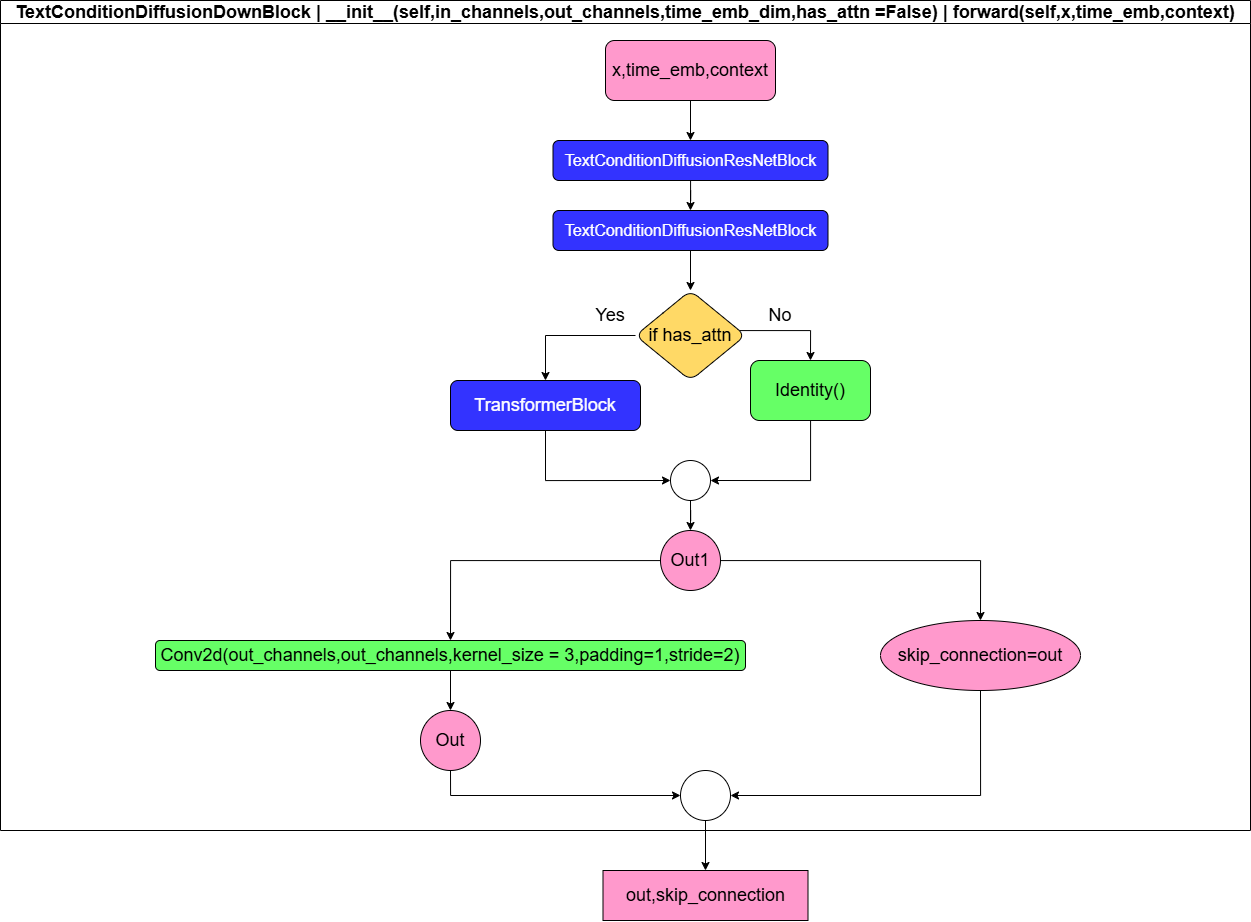

The diagram above was exported from draw.io. Its source (the exported page's mxGraphModel, read from the mxfile embedded in the PNG):
<mxGraphModel dx="1603" dy="963" grid="1" gridSize="10" guides="1" tooltips="1" connect="1" arrows="1" fold="1" page="1" pageScale="1" pageWidth="827" pageHeight="1169" math="0" shadow="0">
  <root>
    <mxCell id="0" />
    <mxCell id="1" parent="0" />
    <mxCell id="aDez5m7Nvl5AwUkUm0Xq-1" value="&lt;font style=&quot;font-size: 18px;&quot;&gt;TextConditionDiffusionDownBlock | __init__(self,in_channels,out_channels,time_emb_dim,has_attn =False) | forward(self,x,time_emb,context)&lt;/font&gt;" style="swimlane;whiteSpace=wrap;html=1;" parent="1" vertex="1">
      <mxGeometry x="190" y="90" width="1250" height="830" as="geometry" />
    </mxCell>
    <mxCell id="aDez5m7Nvl5AwUkUm0Xq-2" style="edgeStyle=orthogonalEdgeStyle;rounded=0;orthogonalLoop=1;jettySize=auto;html=1;entryX=0.5;entryY=0;entryDx=0;entryDy=0;" parent="aDez5m7Nvl5AwUkUm0Xq-1" source="aDez5m7Nvl5AwUkUm0Xq-3" target="aDez5m7Nvl5AwUkUm0Xq-7" edge="1">
      <mxGeometry relative="1" as="geometry" />
    </mxCell>
    <mxCell id="aDez5m7Nvl5AwUkUm0Xq-3" value="&lt;font size=&quot;3&quot; style=&quot;color: rgb(255, 255, 255);&quot;&gt;TextConditionDiffusionResNetBlock&lt;/font&gt;" style="rounded=1;whiteSpace=wrap;html=1;fillColor=#3333FF;" parent="aDez5m7Nvl5AwUkUm0Xq-1" vertex="1">
      <mxGeometry x="552.5" y="140" width="275" height="40" as="geometry" />
    </mxCell>
    <mxCell id="aDez5m7Nvl5AwUkUm0Xq-6" style="edgeStyle=orthogonalEdgeStyle;rounded=0;orthogonalLoop=1;jettySize=auto;html=1;entryX=0.5;entryY=0;entryDx=0;entryDy=0;" parent="aDez5m7Nvl5AwUkUm0Xq-1" source="aDez5m7Nvl5AwUkUm0Xq-7" target="aDez5m7Nvl5AwUkUm0Xq-11" edge="1">
      <mxGeometry relative="1" as="geometry" />
    </mxCell>
    <mxCell id="aDez5m7Nvl5AwUkUm0Xq-7" value="&lt;font size=&quot;3&quot; style=&quot;color: rgb(255, 255, 255);&quot;&gt;TextConditionDiffusionResNetBlock&lt;/font&gt;" style="rounded=1;whiteSpace=wrap;html=1;fillColor=#3333FF;" parent="aDez5m7Nvl5AwUkUm0Xq-1" vertex="1">
      <mxGeometry x="552.5" y="210" width="275" height="40" as="geometry" />
    </mxCell>
    <mxCell id="aDez5m7Nvl5AwUkUm0Xq-9" style="edgeStyle=orthogonalEdgeStyle;rounded=0;orthogonalLoop=1;jettySize=auto;html=1;entryX=0.5;entryY=0;entryDx=0;entryDy=0;" parent="aDez5m7Nvl5AwUkUm0Xq-1" source="aDez5m7Nvl5AwUkUm0Xq-11" target="aDez5m7Nvl5AwUkUm0Xq-13" edge="1">
      <mxGeometry relative="1" as="geometry">
        <Array as="points">
          <mxPoint x="545" y="335" />
        </Array>
      </mxGeometry>
    </mxCell>
    <mxCell id="aDez5m7Nvl5AwUkUm0Xq-10" style="edgeStyle=orthogonalEdgeStyle;rounded=0;orthogonalLoop=1;jettySize=auto;html=1;entryX=0.5;entryY=0;entryDx=0;entryDy=0;" parent="aDez5m7Nvl5AwUkUm0Xq-1" source="aDez5m7Nvl5AwUkUm0Xq-11" target="aDez5m7Nvl5AwUkUm0Xq-16" edge="1">
      <mxGeometry relative="1" as="geometry">
        <Array as="points">
          <mxPoint x="810" y="330" />
        </Array>
      </mxGeometry>
    </mxCell>
    <mxCell id="aDez5m7Nvl5AwUkUm0Xq-11" value="&lt;font style=&quot;font-size: 18px;&quot;&gt;if has_attn&lt;/font&gt;" style="rhombus;whiteSpace=wrap;html=1;fillColor=#FFD966;rounded=1;" parent="aDez5m7Nvl5AwUkUm0Xq-1" vertex="1">
      <mxGeometry x="635" y="290" width="110" height="90" as="geometry" />
    </mxCell>
    <mxCell id="aDez5m7Nvl5AwUkUm0Xq-12" style="edgeStyle=orthogonalEdgeStyle;rounded=0;orthogonalLoop=1;jettySize=auto;html=1;entryX=0;entryY=0.5;entryDx=0;entryDy=0;" parent="aDez5m7Nvl5AwUkUm0Xq-1" source="aDez5m7Nvl5AwUkUm0Xq-13" target="aDez5m7Nvl5AwUkUm0Xq-19" edge="1">
      <mxGeometry relative="1" as="geometry">
        <Array as="points">
          <mxPoint x="545" y="480" />
        </Array>
      </mxGeometry>
    </mxCell>
    <mxCell id="aDez5m7Nvl5AwUkUm0Xq-13" value="&lt;font style=&quot;color: rgb(255, 255, 255); font-size: 18px;&quot;&gt;TransformerBlock&lt;/font&gt;" style="rounded=1;whiteSpace=wrap;html=1;fillColor=#3333FF;" parent="aDez5m7Nvl5AwUkUm0Xq-1" vertex="1">
      <mxGeometry x="450" y="380" width="190" height="50" as="geometry" />
    </mxCell>
    <mxCell id="aDez5m7Nvl5AwUkUm0Xq-14" value="&lt;font style=&quot;font-size: 18px;&quot;&gt;Yes&lt;/font&gt;" style="text;html=1;whiteSpace=wrap;strokeColor=none;fillColor=none;align=center;verticalAlign=middle;rounded=0;" parent="aDez5m7Nvl5AwUkUm0Xq-1" vertex="1">
      <mxGeometry x="580" y="300" width="60" height="30" as="geometry" />
    </mxCell>
    <mxCell id="aDez5m7Nvl5AwUkUm0Xq-15" style="edgeStyle=orthogonalEdgeStyle;rounded=0;orthogonalLoop=1;jettySize=auto;html=1;entryX=1;entryY=0.5;entryDx=0;entryDy=0;" parent="aDez5m7Nvl5AwUkUm0Xq-1" source="aDez5m7Nvl5AwUkUm0Xq-16" target="aDez5m7Nvl5AwUkUm0Xq-19" edge="1">
      <mxGeometry relative="1" as="geometry">
        <Array as="points">
          <mxPoint x="810" y="480" />
        </Array>
      </mxGeometry>
    </mxCell>
    <mxCell id="aDez5m7Nvl5AwUkUm0Xq-16" value="&lt;font style=&quot;font-size: 18px;&quot;&gt;Identity()&lt;/font&gt;" style="rounded=1;whiteSpace=wrap;html=1;fillColor=#66FF66;" parent="aDez5m7Nvl5AwUkUm0Xq-1" vertex="1">
      <mxGeometry x="750" y="360" width="120" height="60" as="geometry" />
    </mxCell>
    <mxCell id="aDez5m7Nvl5AwUkUm0Xq-17" value="&lt;font style=&quot;font-size: 18px;&quot;&gt;No&lt;/font&gt;" style="text;html=1;whiteSpace=wrap;strokeColor=none;fillColor=none;align=center;verticalAlign=middle;rounded=0;" parent="aDez5m7Nvl5AwUkUm0Xq-1" vertex="1">
      <mxGeometry x="750" y="300" width="60" height="30" as="geometry" />
    </mxCell>
    <mxCell id="z-PIQa7hFmYu0plInn4k-6" value="" style="edgeStyle=orthogonalEdgeStyle;rounded=0;orthogonalLoop=1;jettySize=auto;html=1;" parent="aDez5m7Nvl5AwUkUm0Xq-1" source="aDez5m7Nvl5AwUkUm0Xq-19" target="z-PIQa7hFmYu0plInn4k-4" edge="1">
      <mxGeometry relative="1" as="geometry" />
    </mxCell>
    <mxCell id="aDez5m7Nvl5AwUkUm0Xq-19" value="" style="ellipse;whiteSpace=wrap;html=1;aspect=fixed;" parent="aDez5m7Nvl5AwUkUm0Xq-1" vertex="1">
      <mxGeometry x="670" y="460" width="40" height="40" as="geometry" />
    </mxCell>
    <mxCell id="z-PIQa7hFmYu0plInn4k-9" value="" style="edgeStyle=orthogonalEdgeStyle;rounded=0;orthogonalLoop=1;jettySize=auto;html=1;" parent="aDez5m7Nvl5AwUkUm0Xq-1" source="z-PIQa7hFmYu0plInn4k-1" target="aDez5m7Nvl5AwUkUm0Xq-20" edge="1">
      <mxGeometry relative="1" as="geometry" />
    </mxCell>
    <mxCell id="z-PIQa7hFmYu0plInn4k-1" value="&lt;font style=&quot;font-size: 18px;&quot;&gt;Conv2d(out_channels,out_channels,kernel_size = 3,padding=1,stride=2)&lt;/font&gt;" style="rounded=1;whiteSpace=wrap;html=1;fillColor=#66FF66;" parent="aDez5m7Nvl5AwUkUm0Xq-1" vertex="1">
      <mxGeometry x="155" y="640" width="590" height="30" as="geometry" />
    </mxCell>
    <mxCell id="z-PIQa7hFmYu0plInn4k-7" style="edgeStyle=orthogonalEdgeStyle;rounded=0;orthogonalLoop=1;jettySize=auto;html=1;entryX=0.5;entryY=0;entryDx=0;entryDy=0;" parent="aDez5m7Nvl5AwUkUm0Xq-1" source="z-PIQa7hFmYu0plInn4k-4" target="z-PIQa7hFmYu0plInn4k-1" edge="1">
      <mxGeometry relative="1" as="geometry">
        <Array as="points">
          <mxPoint x="450" y="560" />
        </Array>
      </mxGeometry>
    </mxCell>
    <mxCell id="z-PIQa7hFmYu0plInn4k-8" style="edgeStyle=orthogonalEdgeStyle;rounded=0;orthogonalLoop=1;jettySize=auto;html=1;entryX=0.5;entryY=0;entryDx=0;entryDy=0;" parent="aDez5m7Nvl5AwUkUm0Xq-1" source="z-PIQa7hFmYu0plInn4k-4" target="z-PIQa7hFmYu0plInn4k-5" edge="1">
      <mxGeometry relative="1" as="geometry" />
    </mxCell>
    <mxCell id="z-PIQa7hFmYu0plInn4k-4" value="&lt;font style=&quot;font-size: 18px;&quot;&gt;Out1&lt;/font&gt;" style="ellipse;whiteSpace=wrap;html=1;aspect=fixed;fillColor=#FF99CC;" parent="aDez5m7Nvl5AwUkUm0Xq-1" vertex="1">
      <mxGeometry x="660" y="530" width="60" height="60" as="geometry" />
    </mxCell>
    <mxCell id="z-PIQa7hFmYu0plInn4k-12" style="edgeStyle=orthogonalEdgeStyle;rounded=0;orthogonalLoop=1;jettySize=auto;html=1;entryX=1;entryY=0.5;entryDx=0;entryDy=0;" parent="aDez5m7Nvl5AwUkUm0Xq-1" source="z-PIQa7hFmYu0plInn4k-5" target="z-PIQa7hFmYu0plInn4k-10" edge="1">
      <mxGeometry relative="1" as="geometry">
        <Array as="points">
          <mxPoint x="980" y="795" />
        </Array>
      </mxGeometry>
    </mxCell>
    <mxCell id="z-PIQa7hFmYu0plInn4k-5" value="&lt;font style=&quot;font-size: 18px;&quot;&gt;skip_connection=out&lt;/font&gt;" style="ellipse;whiteSpace=wrap;html=1;fillColor=#FF99CC;" parent="aDez5m7Nvl5AwUkUm0Xq-1" vertex="1">
      <mxGeometry x="880" y="620" width="200" height="70" as="geometry" />
    </mxCell>
    <mxCell id="z-PIQa7hFmYu0plInn4k-11" style="edgeStyle=orthogonalEdgeStyle;rounded=0;orthogonalLoop=1;jettySize=auto;html=1;entryX=0;entryY=0.5;entryDx=0;entryDy=0;" parent="aDez5m7Nvl5AwUkUm0Xq-1" source="aDez5m7Nvl5AwUkUm0Xq-20" target="z-PIQa7hFmYu0plInn4k-10" edge="1">
      <mxGeometry relative="1" as="geometry">
        <Array as="points">
          <mxPoint x="450" y="795" />
        </Array>
      </mxGeometry>
    </mxCell>
    <mxCell id="aDez5m7Nvl5AwUkUm0Xq-20" value="&lt;font style=&quot;font-size: 18px;&quot;&gt;Out&lt;/font&gt;" style="ellipse;whiteSpace=wrap;html=1;aspect=fixed;fillColor=#FF99CC;" parent="aDez5m7Nvl5AwUkUm0Xq-1" vertex="1">
      <mxGeometry x="420" y="710" width="60" height="60" as="geometry" />
    </mxCell>
    <mxCell id="z-PIQa7hFmYu0plInn4k-10" value="" style="ellipse;whiteSpace=wrap;html=1;aspect=fixed;" parent="aDez5m7Nvl5AwUkUm0Xq-1" vertex="1">
      <mxGeometry x="680" y="770" width="50" height="50" as="geometry" />
    </mxCell>
    <mxCell id="SFElJvtfMLVH8WNcLcDU-3" style="edgeStyle=orthogonalEdgeStyle;rounded=0;orthogonalLoop=1;jettySize=auto;html=1;entryX=0.5;entryY=0;entryDx=0;entryDy=0;" parent="aDez5m7Nvl5AwUkUm0Xq-1" source="SFElJvtfMLVH8WNcLcDU-1" target="aDez5m7Nvl5AwUkUm0Xq-3" edge="1">
      <mxGeometry relative="1" as="geometry" />
    </mxCell>
    <mxCell id="SFElJvtfMLVH8WNcLcDU-1" value="&lt;font style=&quot;font-size: 18px;&quot;&gt;x,time_emb,context&lt;/font&gt;" style="rounded=1;whiteSpace=wrap;html=1;fillColor=#FF99CC;" parent="aDez5m7Nvl5AwUkUm0Xq-1" vertex="1">
      <mxGeometry x="605" y="40" width="170" height="60" as="geometry" />
    </mxCell>
    <mxCell id="z-PIQa7hFmYu0plInn4k-13" value="&lt;font style=&quot;font-size: 18px;&quot;&gt;out,skip_connection&lt;/font&gt;" style="whiteSpace=wrap;html=1;fillColor=#FF99CC;" parent="1" vertex="1">
      <mxGeometry x="792.5" y="960" width="205" height="50" as="geometry" />
    </mxCell>
    <mxCell id="z-PIQa7hFmYu0plInn4k-14" value="" style="edgeStyle=orthogonalEdgeStyle;rounded=0;orthogonalLoop=1;jettySize=auto;html=1;" parent="1" source="z-PIQa7hFmYu0plInn4k-10" target="z-PIQa7hFmYu0plInn4k-13" edge="1">
      <mxGeometry relative="1" as="geometry" />
    </mxCell>
  </root>
</mxGraphModel>